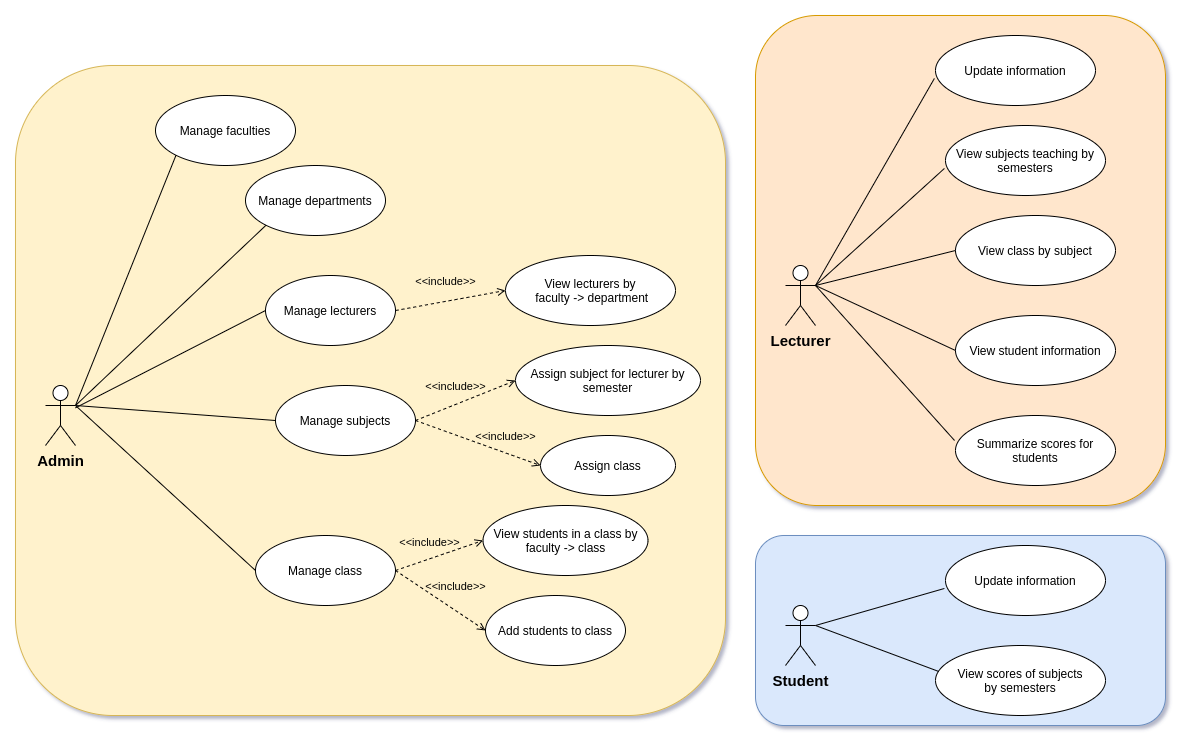

The diagram above was exported from draw.io. Its source (the exported page's mxGraphModel, read from the mxfile embedded in the PNG):
<mxGraphModel dx="2409" dy="821" grid="1" gridSize="10" guides="1" tooltips="1" connect="1" arrows="1" fold="1" page="0" pageScale="1" pageWidth="850" pageHeight="1100" math="0" shadow="0">
  <root>
    <mxCell id="0" />
    <mxCell id="1" parent="0" />
    <mxCell id="DimN_lcMMLGMUDehywse-3" value="" style="rounded=1;whiteSpace=wrap;html=1;fillColor=#dae8fc;strokeColor=#6c8ebf;" vertex="1" parent="1">
      <mxGeometry x="310" y="540" width="410" height="190" as="geometry" />
    </mxCell>
    <mxCell id="DimN_lcMMLGMUDehywse-2" value="" style="rounded=1;whiteSpace=wrap;html=1;fillColor=#ffe6cc;strokeColor=#d79b00;" vertex="1" parent="1">
      <mxGeometry x="310" y="20" width="410" height="490" as="geometry" />
    </mxCell>
    <mxCell id="DimN_lcMMLGMUDehywse-1" value="" style="rounded=1;whiteSpace=wrap;html=1;fillColor=#fff2cc;strokeColor=#d6b656;" vertex="1" parent="1">
      <mxGeometry x="-430" y="70" width="710" height="650" as="geometry" />
    </mxCell>
    <mxCell id="yYc-Tq8N5SPJpR6RiqwX-1" value="&lt;span&gt;Admin&lt;/span&gt;" style="shape=umlActor;verticalLabelPosition=bottom;verticalAlign=top;html=1;outlineConnect=0;fontSize=15;fontStyle=1;" parent="1" vertex="1">
      <mxGeometry x="-400" y="390" width="30" height="60" as="geometry" />
    </mxCell>
    <mxCell id="PUQCKU9DryZt2LuldO7Y-4" value="&lt;b&gt;Student&lt;/b&gt;" style="shape=umlActor;verticalLabelPosition=bottom;verticalAlign=top;html=1;outlineConnect=0;fontSize=15;" parent="1" vertex="1">
      <mxGeometry x="340" y="610" width="30" height="60" as="geometry" />
    </mxCell>
    <mxCell id="PUQCKU9DryZt2LuldO7Y-5" value="&lt;b&gt;Lecturer&lt;/b&gt;" style="shape=umlActor;verticalLabelPosition=bottom;verticalAlign=top;html=1;outlineConnect=0;fontSize=15;" parent="1" vertex="1">
      <mxGeometry x="340" y="270" width="30" height="60" as="geometry" />
    </mxCell>
    <mxCell id="dRhBjI7xzQqWxCWzyoPZ-1" value="Manage lecturers" style="ellipse;whiteSpace=wrap;html=1;" parent="1" vertex="1">
      <mxGeometry x="-180" y="280" width="130" height="70" as="geometry" />
    </mxCell>
    <mxCell id="dRhBjI7xzQqWxCWzyoPZ-3" value="" style="edgeStyle=none;html=1;endArrow=none;verticalAlign=bottom;entryX=0;entryY=0.5;entryDx=0;entryDy=0;" parent="1" source="yYc-Tq8N5SPJpR6RiqwX-1" target="dRhBjI7xzQqWxCWzyoPZ-1" edge="1">
      <mxGeometry width="160" relative="1" as="geometry">
        <mxPoint x="370" y="510" as="sourcePoint" />
        <mxPoint x="530" y="510" as="targetPoint" />
      </mxGeometry>
    </mxCell>
    <mxCell id="dRhBjI7xzQqWxCWzyoPZ-17" value="Manage class" style="ellipse;whiteSpace=wrap;html=1;" parent="1" vertex="1">
      <mxGeometry x="-190" y="540" width="140" height="70" as="geometry" />
    </mxCell>
    <mxCell id="dRhBjI7xzQqWxCWzyoPZ-18" value="" style="edgeStyle=none;html=1;endArrow=none;verticalAlign=bottom;entryX=0;entryY=0.5;entryDx=0;entryDy=0;exitX=1;exitY=0.3333333333333333;exitDx=0;exitDy=0;exitPerimeter=0;" parent="1" source="yYc-Tq8N5SPJpR6RiqwX-1" target="dRhBjI7xzQqWxCWzyoPZ-17" edge="1">
      <mxGeometry width="160" relative="1" as="geometry">
        <mxPoint x="-240" y="625" as="sourcePoint" />
        <mxPoint x="560" y="740" as="targetPoint" />
      </mxGeometry>
    </mxCell>
    <mxCell id="dRhBjI7xzQqWxCWzyoPZ-22" value="Add students to class" style="ellipse;whiteSpace=wrap;html=1;" parent="1" vertex="1">
      <mxGeometry x="40" y="600" width="140" height="70" as="geometry" />
    </mxCell>
    <mxCell id="dRhBjI7xzQqWxCWzyoPZ-25" value="View students in a class by faculty -&amp;gt; class" style="ellipse;whiteSpace=wrap;html=1;" parent="1" vertex="1">
      <mxGeometry x="37.5" y="510" width="165" height="70" as="geometry" />
    </mxCell>
    <mxCell id="dRhBjI7xzQqWxCWzyoPZ-26" value="&amp;lt;&amp;lt;include&amp;gt;&amp;gt;" style="edgeStyle=none;html=1;endArrow=open;verticalAlign=bottom;dashed=1;labelBackgroundColor=none;exitX=1;exitY=0.5;exitDx=0;exitDy=0;entryX=0;entryY=0.5;entryDx=0;entryDy=0;" parent="1" source="dRhBjI7xzQqWxCWzyoPZ-17" target="dRhBjI7xzQqWxCWzyoPZ-25" edge="1">
      <mxGeometry x="-0.1731" y="7" width="160" relative="1" as="geometry">
        <mxPoint x="20" y="675" as="sourcePoint" />
        <mxPoint x="157.5625253169415" y="650.2512626584708" as="targetPoint" />
        <mxPoint as="offset" />
      </mxGeometry>
    </mxCell>
    <mxCell id="dRhBjI7xzQqWxCWzyoPZ-27" value="Manage subjects" style="ellipse;whiteSpace=wrap;html=1;" parent="1" vertex="1">
      <mxGeometry x="-170" y="390" width="140" height="70" as="geometry" />
    </mxCell>
    <mxCell id="dRhBjI7xzQqWxCWzyoPZ-28" value="" style="edgeStyle=none;html=1;endArrow=none;verticalAlign=bottom;entryX=0;entryY=0.5;entryDx=0;entryDy=0;exitX=1;exitY=0.3333333333333333;exitDx=0;exitDy=0;exitPerimeter=0;" parent="1" source="yYc-Tq8N5SPJpR6RiqwX-1" target="dRhBjI7xzQqWxCWzyoPZ-27" edge="1">
      <mxGeometry width="160" relative="1" as="geometry">
        <mxPoint x="-370" y="410" as="sourcePoint" />
        <mxPoint x="580" y="1030.33" as="targetPoint" />
      </mxGeometry>
    </mxCell>
    <mxCell id="dRhBjI7xzQqWxCWzyoPZ-31" value="&amp;lt;&amp;lt;include&amp;gt;&amp;gt;" style="edgeStyle=none;html=1;endArrow=open;verticalAlign=bottom;dashed=1;labelBackgroundColor=none;exitX=1;exitY=0.5;exitDx=0;exitDy=0;entryX=0;entryY=0.5;entryDx=0;entryDy=0;" parent="1" source="dRhBjI7xzQqWxCWzyoPZ-17" target="dRhBjI7xzQqWxCWzyoPZ-22" edge="1">
      <mxGeometry x="0.1795" y="12" width="160" relative="1" as="geometry">
        <mxPoint x="10" y="845" as="sourcePoint" />
        <mxPoint x="160" y="900.02" as="targetPoint" />
        <mxPoint y="-1" as="offset" />
      </mxGeometry>
    </mxCell>
    <mxCell id="dRhBjI7xzQqWxCWzyoPZ-32" value="&amp;lt;&amp;lt;include&amp;gt;&amp;gt;" style="edgeStyle=none;html=1;endArrow=open;verticalAlign=bottom;dashed=1;labelBackgroundColor=none;exitX=1;exitY=0.5;exitDx=0;exitDy=0;entryX=0;entryY=0.5;entryDx=0;entryDy=0;" parent="1" source="dRhBjI7xzQqWxCWzyoPZ-27" target="dRhBjI7xzQqWxCWzyoPZ-33" edge="1">
      <mxGeometry x="-0.1379" y="8" width="160" relative="1" as="geometry">
        <mxPoint x="110" y="455" as="sourcePoint" />
        <mxPoint x="160" y="485" as="targetPoint" />
        <mxPoint as="offset" />
      </mxGeometry>
    </mxCell>
    <mxCell id="dRhBjI7xzQqWxCWzyoPZ-33" value="Assign subject for lecturer by semester" style="ellipse;whiteSpace=wrap;html=1;" parent="1" vertex="1">
      <mxGeometry x="70" y="350" width="185" height="70" as="geometry" />
    </mxCell>
    <mxCell id="dRhBjI7xzQqWxCWzyoPZ-34" value="Assign class" style="ellipse;whiteSpace=wrap;html=1;" parent="1" vertex="1">
      <mxGeometry x="95" y="440" width="135" height="60" as="geometry" />
    </mxCell>
    <mxCell id="dRhBjI7xzQqWxCWzyoPZ-35" value="&amp;lt;&amp;lt;include&amp;gt;&amp;gt;" style="edgeStyle=none;html=1;endArrow=open;verticalAlign=bottom;dashed=1;labelBackgroundColor=none;exitX=1;exitY=0.5;exitDx=0;exitDy=0;entryX=0;entryY=0.5;entryDx=0;entryDy=0;" parent="1" source="dRhBjI7xzQqWxCWzyoPZ-27" target="dRhBjI7xzQqWxCWzyoPZ-34" edge="1">
      <mxGeometry x="0.4023" y="7" width="160" relative="1" as="geometry">
        <mxPoint x="20" y="525" as="sourcePoint" />
        <mxPoint x="183.57000000000016" y="545.96" as="targetPoint" />
        <mxPoint as="offset" />
      </mxGeometry>
    </mxCell>
    <mxCell id="dRhBjI7xzQqWxCWzyoPZ-39" value="View subjects teaching by semesters" style="ellipse;whiteSpace=wrap;html=1;" parent="1" vertex="1">
      <mxGeometry x="500" y="130" width="160" height="70" as="geometry" />
    </mxCell>
    <mxCell id="dRhBjI7xzQqWxCWzyoPZ-41" value="" style="edgeStyle=none;html=1;endArrow=none;verticalAlign=bottom;entryX=-0.007;entryY=0.614;entryDx=0;entryDy=0;entryPerimeter=0;exitX=1;exitY=0.3333333333333333;exitDx=0;exitDy=0;exitPerimeter=0;" parent="1" source="PUQCKU9DryZt2LuldO7Y-5" target="dRhBjI7xzQqWxCWzyoPZ-39" edge="1">
      <mxGeometry width="160" relative="1" as="geometry">
        <mxPoint x="410" y="300" as="sourcePoint" />
        <mxPoint x="580" y="130" as="targetPoint" />
      </mxGeometry>
    </mxCell>
    <mxCell id="dRhBjI7xzQqWxCWzyoPZ-43" value="View class by subject" style="ellipse;whiteSpace=wrap;html=1;" parent="1" vertex="1">
      <mxGeometry x="510" y="220" width="160" height="70" as="geometry" />
    </mxCell>
    <mxCell id="dRhBjI7xzQqWxCWzyoPZ-44" value="" style="edgeStyle=none;html=1;endArrow=none;verticalAlign=bottom;entryX=0;entryY=0.5;entryDx=0;entryDy=0;exitX=1;exitY=0.3333333333333333;exitDx=0;exitDy=0;exitPerimeter=0;" parent="1" source="PUQCKU9DryZt2LuldO7Y-5" target="dRhBjI7xzQqWxCWzyoPZ-43" edge="1">
      <mxGeometry width="160" relative="1" as="geometry">
        <mxPoint x="400" y="270" as="sourcePoint" />
        <mxPoint x="498.8800000000001" y="112.98000000000002" as="targetPoint" />
      </mxGeometry>
    </mxCell>
    <mxCell id="dRhBjI7xzQqWxCWzyoPZ-45" value="Summarize scores for students" style="ellipse;whiteSpace=wrap;html=1;" parent="1" vertex="1">
      <mxGeometry x="510" y="420" width="160" height="70" as="geometry" />
    </mxCell>
    <mxCell id="dRhBjI7xzQqWxCWzyoPZ-46" value="" style="edgeStyle=none;html=1;endArrow=none;verticalAlign=bottom;entryX=-0.006;entryY=0.357;entryDx=0;entryDy=0;entryPerimeter=0;exitX=1;exitY=0.3333333333333333;exitDx=0;exitDy=0;exitPerimeter=0;" parent="1" source="PUQCKU9DryZt2LuldO7Y-5" target="dRhBjI7xzQqWxCWzyoPZ-45" edge="1">
      <mxGeometry width="160" relative="1" as="geometry">
        <mxPoint x="370" y="303" as="sourcePoint" />
        <mxPoint x="530" y="250" as="targetPoint" />
      </mxGeometry>
    </mxCell>
    <mxCell id="dRhBjI7xzQqWxCWzyoPZ-49" value="View student information" style="ellipse;whiteSpace=wrap;html=1;" parent="1" vertex="1">
      <mxGeometry x="510" y="320" width="160" height="70" as="geometry" />
    </mxCell>
    <mxCell id="dRhBjI7xzQqWxCWzyoPZ-50" value="" style="edgeStyle=none;html=1;endArrow=none;verticalAlign=bottom;entryX=0;entryY=0.5;entryDx=0;entryDy=0;exitX=1;exitY=0.3333333333333333;exitDx=0;exitDy=0;exitPerimeter=0;" parent="1" source="PUQCKU9DryZt2LuldO7Y-5" target="dRhBjI7xzQqWxCWzyoPZ-49" edge="1">
      <mxGeometry width="160" relative="1" as="geometry">
        <mxPoint x="390" y="388.01" as="sourcePoint" />
        <mxPoint x="519.04" y="410" as="targetPoint" />
      </mxGeometry>
    </mxCell>
    <mxCell id="dRhBjI7xzQqWxCWzyoPZ-51" value="Update information" style="ellipse;whiteSpace=wrap;html=1;" parent="1" vertex="1">
      <mxGeometry x="500" y="550" width="160" height="70" as="geometry" />
    </mxCell>
    <mxCell id="dRhBjI7xzQqWxCWzyoPZ-52" value="" style="edgeStyle=none;html=1;endArrow=none;verticalAlign=bottom;entryX=-0.007;entryY=0.614;entryDx=0;entryDy=0;entryPerimeter=0;exitX=1;exitY=0.3333333333333333;exitDx=0;exitDy=0;exitPerimeter=0;" parent="1" source="PUQCKU9DryZt2LuldO7Y-4" target="dRhBjI7xzQqWxCWzyoPZ-51" edge="1">
      <mxGeometry width="160" relative="1" as="geometry">
        <mxPoint x="460" y="752.9257544069317" as="sourcePoint" />
        <mxPoint x="670" y="605" as="targetPoint" />
      </mxGeometry>
    </mxCell>
    <mxCell id="dRhBjI7xzQqWxCWzyoPZ-53" value="View scores of subjects by&amp;nbsp;semesters" style="ellipse;whiteSpace=wrap;html=1;" parent="1" vertex="1">
      <mxGeometry x="490" y="650" width="170" height="70" as="geometry" />
    </mxCell>
    <mxCell id="dRhBjI7xzQqWxCWzyoPZ-54" value="" style="edgeStyle=none;html=1;endArrow=none;verticalAlign=bottom;entryX=0.019;entryY=0.371;entryDx=0;entryDy=0;entryPerimeter=0;exitX=1;exitY=0.3333333333333333;exitDx=0;exitDy=0;exitPerimeter=0;" parent="1" source="PUQCKU9DryZt2LuldO7Y-4" target="dRhBjI7xzQqWxCWzyoPZ-53" edge="1">
      <mxGeometry width="160" relative="1" as="geometry">
        <mxPoint x="470" y="659.5083709644082" as="sourcePoint" />
        <mxPoint x="633.4314575050762" y="760.4912626584708" as="targetPoint" />
      </mxGeometry>
    </mxCell>
    <mxCell id="9iMZO3C7NmS2Bji3eH-u-1" value="Manage faculties" style="ellipse;whiteSpace=wrap;html=1;" parent="1" vertex="1">
      <mxGeometry x="-290" y="100" width="140" height="70" as="geometry" />
    </mxCell>
    <mxCell id="TYpWFOAi5v124MbOY3kX-1" value="Manage departments" style="ellipse;whiteSpace=wrap;html=1;" parent="1" vertex="1">
      <mxGeometry x="-200" y="170" width="140" height="70" as="geometry" />
    </mxCell>
    <mxCell id="Q_waKZ2E-6RLUvk9O4jy-2" value="" style="edgeStyle=none;html=1;endArrow=none;verticalAlign=bottom;entryX=0;entryY=1;entryDx=0;entryDy=0;exitX=1;exitY=0.3333333333333333;exitDx=0;exitDy=0;exitPerimeter=0;" parent="1" source="yYc-Tq8N5SPJpR6RiqwX-1" target="9iMZO3C7NmS2Bji3eH-u-1" edge="1">
      <mxGeometry width="160" relative="1" as="geometry">
        <mxPoint x="-350" y="206.3953488372092" as="sourcePoint" />
        <mxPoint x="-90" y="250" as="targetPoint" />
      </mxGeometry>
    </mxCell>
    <mxCell id="Q_waKZ2E-6RLUvk9O4jy-3" value="" style="edgeStyle=none;html=1;endArrow=none;verticalAlign=bottom;entryX=0;entryY=1;entryDx=0;entryDy=0;exitX=1;exitY=0.3333333333333333;exitDx=0;exitDy=0;exitPerimeter=0;" parent="1" source="yYc-Tq8N5SPJpR6RiqwX-1" target="TYpWFOAi5v124MbOY3kX-1" edge="1">
      <mxGeometry width="160" relative="1" as="geometry">
        <mxPoint x="-350" y="212.67441860465124" as="sourcePoint" />
        <mxPoint x="-80" y="260" as="targetPoint" />
      </mxGeometry>
    </mxCell>
    <mxCell id="7V3uqPIUFkl9BSXXnolE-1" value="View lecturers by&lt;br&gt;&amp;nbsp;faculty -&amp;gt; department" style="ellipse;whiteSpace=wrap;html=1;" parent="1" vertex="1">
      <mxGeometry x="60" y="260" width="170" height="70" as="geometry" />
    </mxCell>
    <mxCell id="7V3uqPIUFkl9BSXXnolE-3" value="&amp;lt;&amp;lt;include&amp;gt;&amp;gt;" style="edgeStyle=none;html=1;endArrow=open;verticalAlign=bottom;dashed=1;labelBackgroundColor=none;exitX=1;exitY=0.5;exitDx=0;exitDy=0;entryX=0;entryY=0.5;entryDx=0;entryDy=0;" parent="1" source="dRhBjI7xzQqWxCWzyoPZ-1" target="7V3uqPIUFkl9BSXXnolE-1" edge="1">
      <mxGeometry x="-0.056" y="11" width="160" relative="1" as="geometry">
        <mxPoint x="-90" y="100" as="sourcePoint" />
        <mxPoint x="35" y="50" as="targetPoint" />
        <mxPoint as="offset" />
      </mxGeometry>
    </mxCell>
    <mxCell id="ZFXW-N7rrxnJoiwB0hec-2" value="Update information" style="ellipse;whiteSpace=wrap;html=1;" parent="1" vertex="1">
      <mxGeometry x="490" y="40" width="160" height="70" as="geometry" />
    </mxCell>
    <mxCell id="ZFXW-N7rrxnJoiwB0hec-3" value="" style="edgeStyle=none;html=1;endArrow=none;verticalAlign=bottom;entryX=-0.007;entryY=0.614;entryDx=0;entryDy=0;entryPerimeter=0;exitX=1;exitY=0.3333333333333333;exitDx=0;exitDy=0;exitPerimeter=0;" parent="1" source="PUQCKU9DryZt2LuldO7Y-5" target="ZFXW-N7rrxnJoiwB0hec-2" edge="1">
      <mxGeometry width="160" relative="1" as="geometry">
        <mxPoint x="370" y="100" as="sourcePoint" />
        <mxPoint x="610" y="65" as="targetPoint" />
      </mxGeometry>
    </mxCell>
  </root>
</mxGraphModel>